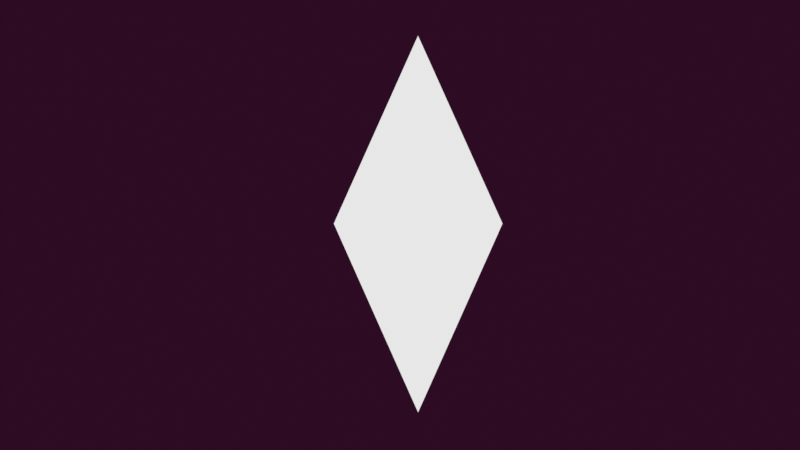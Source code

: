 # Source: CRYSTAL.blend  (saved by Blender 4.4.32; exported with 4.5.12 LTS)
import bpy
from mathutils import Matrix  # noqa: F401  (used for matrix-valued properties, if any)

bpy.ops.wm.read_factory_settings(use_empty=True)
scene = bpy.context.scene
scene.name = 'Scene'

# ---- collections
col_collection = bpy.data.collections.new('Collection'); scene.collection.children.link(col_collection)

# ---- materials (node trees are filled in below, after node groups)
mat_material = bpy.data.materials.new('Material')
mat_material.surface_render_method = 'BLENDED'
mat_material.blend_method = 'BLEND'
mat_material.alpha_threshold = 0.0
mat_material.roughness = 0.5
mat_material.line_color = (0.0, 0.0, 0.0, 1.0)
mat_black = bpy.data.materials.new('Black')

# ---- node groups
ng_shadows_and_highlights = bpy.data.node_groups.new('shadows and highlights', 'ShaderNodeTree')
_s = ng_shadows_and_highlights.interface.new_socket(name='Facing', in_out='OUTPUT', socket_type='NodeSocketFloat')
_N = ng_shadows_and_highlights.nodes; _L = ng_shadows_and_highlights.links
n0 = _N.new('NodeGroupOutput'); n0.name = 'Group Output'; n0.location = (545, 0)
n1 = _N.new('NodeGroupInput'); n1.name = 'Group Input'; n1.location = (-555, 0)
n2 = _N.new('ShaderNodeTexCoord'); n2.name = 'Texture Coordinate.001'; n2.location = (-355, 99)
n3 = _N.new('ShaderNodeLayerWeight'); n3.name = 'Layer Weight'; n3.location = (355, -123)
n4 = _N.new('ShaderNodeMapping'); n4.name = 'Mapping'; n4.location = (-70, 123)
n4.inputs[2].default_value = (0.0, -0.8412, 0.0)
_L.new(n4.outputs[0], n3.inputs[1])
_L.new(n2.outputs[1], n4.inputs[0])
_L.new(n3.outputs[1], n0.inputs[0])
n0.is_active_output = True
ng_random_smooth = bpy.data.node_groups.new('random smooth', 'ShaderNodeTree')
_s = ng_random_smooth.interface.new_socket(name='Color', in_out='OUTPUT', socket_type='NodeSocketColor')
_s.default_value = (0.8, 0.8, 0.8, 1.0)
_N = ng_random_smooth.nodes; _L = ng_random_smooth.links
n0 = _N.new('NodeGroupOutput'); n0.name = 'Group Output'; n0.location = (498, 0)
n1 = _N.new('NodeGroupInput'); n1.name = 'Group Input'; n1.location = (-408, 0)
n2 = _N.new('ShaderNodeTexNoise'); n2.name = 'Noise Texture'; n2.location = (-6, -18)
n2.inputs[3].default_value = 0.0
n3 = _N.new('ShaderNodeTexCoord'); n3.name = 'Texture Coordinate.003'; n3.location = (-208, -7)
n4 = _N.new('ShaderNodeValToRGB'); n4.name = 'Color Ramp.003'; n4.location = (208, 18)
while len(n4.color_ramp.elements) > 1: n4.color_ramp.elements.remove(n4.color_ramp.elements[-1])
n4.color_ramp.elements[0].position = 0.3955; n4.color_ramp.elements[0].color = (0.0, 0.0, 0.0, 1.0)
_e = n4.color_ramp.elements.new(1.0); _e.color = (0.546, 0.546, 0.546, 1.0)
_L.new(n2.outputs[1], n4.inputs[0])
_L.new(n3.outputs[3], n2.inputs[0])
_L.new(n4.outputs[0], n0.inputs[0])
n0.is_active_output = True
ng_nodegroup = bpy.data.node_groups.new('NodeGroup', 'ShaderNodeTree')
_s = ng_nodegroup.interface.new_socket(name='Color', in_out='OUTPUT', socket_type='NodeSocketColor')
_s.default_value = (0.8, 0.8, 0.8, 1.0)
_N = ng_nodegroup.nodes; _L = ng_nodegroup.links
n0 = _N.new('NodeGroupOutput'); n0.name = 'Group Output'; n0.location = (5352, -674)
n1 = _N.new('ShaderNodeTexCoord'); n1.name = 'Texture Coordinate'; n1.location = (30, -40)
n2 = _N.new('ShaderNodeSeparateXYZ'); n2.name = 'Separate XYZ'; n2.location = (252, -95)
n3 = _N.new('ShaderNodeValToRGB'); n3.name = 'Color Ramp'; n3.location = (436, -65)
n3.color_ramp.interpolation = 'B_SPLINE'
while len(n3.color_ramp.elements) > 1: n3.color_ramp.elements.remove(n3.color_ramp.elements[-1])
n3.color_ramp.elements[0].position = 0.3273; n3.color_ramp.elements[0].color = (0.377, 0.1396, 0.3853, 1.0)
_e = n3.color_ramp.elements.new(0.65); _e.color = (1.0, 0.7002, 0.9393, 1.0)
n4 = _N.new('NodeFrame'); n4.name = 'Frame'; n4.location = (-34, -502)
n4.label = 'gradient'
n4.width = 706
n5 = _N.new('ShaderNodeValToRGB'); n5.name = 'Color Ramp.001'; n5.location = (1674, 465)
n5.color_ramp.interpolation = 'B_SPLINE'
while len(n5.color_ramp.elements) > 1: n5.color_ramp.elements.remove(n5.color_ramp.elements[-1])
n5.color_ramp.elements[0].position = 0.1909; n5.color_ramp.elements[0].color = (0.377, 0.1396, 0.3853, 1.0)
_e = n5.color_ramp.elements.new(0.4864); _e.color = (1.0, 0.7002, 0.9393, 1.0)
n6 = _N.new('ShaderNodeTexCoord'); n6.name = 'Texture Coordinate.002'; n6.location = (729, 172)
n7 = _N.new('ShaderNodeTexVoronoi'); n7.name = 'Voronoi Texture'; n7.location = (1227, 155)
n7.feature = 'SMOOTH_F1'
n7.inputs[2].default_value = 1.5
n7.inputs[4].default_value = 0.5583
n8 = _N.new('ShaderNodeValToRGB'); n8.name = 'Color Ramp.002'; n8.location = (1476, 75)
n8.color_ramp.interpolation = 'B_SPLINE'
while len(n8.color_ramp.elements) > 1: n8.color_ramp.elements.remove(n8.color_ramp.elements[-1])
n8.color_ramp.elements[0].position = 0.0; n8.color_ramp.elements[0].color = (0.377, 0.1396, 0.3853, 1.0)
_e = n8.color_ramp.elements.new(1.0); _e.color = (1.0, 0.7002, 0.9393, 1.0)
n9 = _N.new('ShaderNodeMix'); n9.name = 'Mix'; n9.location = (2063, 180)
n9.data_type = 'RGBA'
n9.blend_type = 'SOFT_LIGHT'
n10 = _N.new('ShaderNodeTexCoord'); n10.name = 'Texture Coordinate.004'; n10.location = (30, -256)
n11 = _N.new('ShaderNodeTexVoronoi'); n11.name = 'Voronoi Texture.001'; n11.location = (896, -40)
n12 = _N.new('ShaderNodeTexVoronoi'); n12.name = 'Voronoi Texture.002'; n12.location = (894, -431)
n12.feature = 'SMOOTH_F1'
n12.inputs[6].default_value = 0.11
n13 = _N.new('ShaderNodeMath'); n13.name = 'Math'; n13.location = (1176, -160)
n13.operation = 'SUBTRACT'
n14 = _N.new('ShaderNodeValToRGB'); n14.name = 'Color Ramp.004'; n14.location = (1537, -100)
n14.color_ramp.interpolation = 'CONSTANT'
while len(n14.color_ramp.elements) > 1: n14.color_ramp.elements.remove(n14.color_ramp.elements[-1])
n14.color_ramp.elements[0].position = 0.0; n14.color_ramp.elements[0].color = (0.0, 0.0, 0.0, 1.0)
_e = n14.color_ramp.elements.new(0.02); _e.color = (1.0, 0.07183, 0.571, 1.0)
n15 = _N.new('ShaderNodeMath'); n15.name = 'Math.001'; n15.location = (1357, -182)
n15.operation = 'DIVIDE'
n15.inputs[1].default_value = 0.51
n16 = _N.new('ShaderNodeValue'); n16.name = 'Value'; n16.location = (610, -367)
n16.outputs[0].default_value = 0.3
n17 = _N.new('NodeReroute'); n17.name = 'Reroute'; n17.location = (420, -395)
n17.width = 10
n17.socket_idname = 'NodeSocketVector'
n18 = _N.new('ShaderNodeMapping'); n18.name = 'Mapping.001'; n18.location = (235, -234)
n18.inputs[1].default_value = (-3.6, 0.0, 0.0)
n19 = _N.new('ShaderNodeMix'); n19.name = 'Mix.001'; n19.location = (2613, -163)
n19.data_type = 'RGBA'
n19.blend_type = 'DODGE'
n19.inputs[0].default_value = 0.7583
n20 = _N.new('NodeFrame'); n20.name = 'Frame.001'; n20.location = (752, -367)
n20.label = 'cracks'
n20.width = 1807
n21 = _N.new('ShaderNodeMix'); n21.name = 'Mix.002'; n21.location = (812, -40)
n21.data_type = 'RGBA'
n21.inputs[7].default_value = (0.4346, 0.0, 0.5662, 1.0)
n22 = _N.new('ShaderNodeTexCoord'); n22.name = 'Texture Coordinate.005'; n22.location = (30, -155)
n23 = _N.new('ShaderNodeSeparateXYZ'); n23.name = 'Separate XYZ.001'; n23.location = (390, -208)
n24 = _N.new('ShaderNodeMapping'); n24.name = 'Mapping.002'; n24.location = (210, -268)
n24.inputs[1].default_value = (0.0, 0.0, -1.1)
n24.inputs[2].default_value = (0.0, 3.595, 0.0)
n25 = _N.new('ShaderNodeMath'); n25.name = 'Math.002'; n25.location = (570, -171)
n25.operation = 'MULTIPLY'
n25.inputs[1].default_value = 7.7
n26 = _N.new('NodeFrame'); n26.name = 'Frame.002'; n26.location = (2612, -562)
n26.label = 'ambient color'
n26.width = 982
n27 = _N.new('ShaderNodeTexCoord'); n27.name = 'Texture Coordinate.006'; n27.location = (30, -120)
n28 = _N.new('ShaderNodeSeparateXYZ'); n28.name = 'Separate XYZ.002'; n28.location = (390, -162)
n29 = _N.new('ShaderNodeValToRGB'); n29.name = 'Color Ramp.005'; n29.location = (597, -120)
n29.color_ramp.interpolation = 'CONSTANT'
while len(n29.color_ramp.elements) > 1: n29.color_ramp.elements.remove(n29.color_ramp.elements[-1])
n29.color_ramp.elements[0].position = 0.0; n29.color_ramp.elements[0].color = (0.0, 0.0, 0.0, 1.0)
_e = n29.color_ramp.elements.new(0.1409); _e.color = (1.0, 1.0, 1.0, 1.0)
_e = n29.color_ramp.elements.new(0.275); _e.color = (0.0, 0.0, 0.0, 1.0)
_e = n29.color_ramp.elements.new(0.3636); _e.color = (1.0, 1.0, 1.0, 1.0)
_e = n29.color_ramp.elements.new(0.4182); _e.color = (0.0, 0.0, 0.0, 1.0)
n30 = _N.new('ShaderNodeMapping'); n30.name = 'Mapping.003'; n30.location = (210, -246)
n30.inputs[2].default_value = (0.0, -0.2845, 0.0)
n30.inputs[3].default_value = (7.96, 7.96, 7.96)
n31 = _N.new('ShaderNodeValToRGB'); n31.name = 'Color Ramp.006'; n31.location = (965, -40)
while len(n31.color_ramp.elements) > 1: n31.color_ramp.elements.remove(n31.color_ramp.elements[-1])
n31.color_ramp.elements[0].position = 0.0; n31.color_ramp.elements[0].color = (0.0, 0.0, 0.0, 1.0)
_e = n31.color_ramp.elements.new(1.0); _e.color = (1.0, 0.3171, 0.8865, 1.0)
n32 = _N.new('ShaderNodeMix'); n32.name = 'Mix.003'; n32.location = (3729, -834)
n32.data_type = 'RGBA'
n32.blend_type = 'ADD'
n32.inputs[0].default_value = 0.825
n33 = _N.new('NodeFrame'); n33.name = 'Frame.003'; n33.location = (2177, -1240)
n33.label = 'reflections'
n33.width = 1235
n34 = _N.new('ShaderNodeEmission'); n34.name = 'Emission'; n34.location = (4660, -810)
n35 = _N.new('ShaderNodeBsdfTransparent'); n35.name = 'Transparent BSDF'; n35.location = (4526, -376)
n36 = _N.new('ShaderNodeMixShader'); n36.name = 'Mix Shader'; n36.location = (5131, -737)
n37 = _N.new('ShaderNodeGroup'); n37.name = 'Group'; n37.location = (962, 501)
n37.width = 298
n37.node_tree = ng_shadows_and_highlights
n38 = _N.new('ShaderNodeGroup'); n38.name = 'Group.001'; n38.location = (4536, -172)
n38.node_tree = ng_shadows_and_highlights
n39 = _N.new('ShaderNodeValToRGB'); n39.name = 'Color Ramp.007'; n39.location = (4763, -198)
while len(n39.color_ramp.elements) > 1: n39.color_ramp.elements.remove(n39.color_ramp.elements[-1])
n39.color_ramp.elements[0].position = 0.0; n39.color_ramp.elements[0].color = (0.4726, 0.4726, 0.4726, 1.0)
_e = n39.color_ramp.elements.new(0.1364); _e.color = (1.0, 1.0, 1.0, 1.0)
n40 = _N.new('ShaderNodeTexCoord'); n40.name = 'Texture Coordinate.001'; n40.location = (3842, -171)
n41 = _N.new('ShaderNodeTexVoronoi'); n41.name = 'Voronoi Texture.003'; n41.location = (4075, -152)
n41.feature = 'SMOOTH_F1'
n41.inputs[2].default_value = 1.2
n42 = _N.new('ShaderNodeValToRGB'); n42.name = 'Color Ramp.008'; n42.location = (4251, -198)
n42.color_ramp.interpolation = 'EASE'
while len(n42.color_ramp.elements) > 1: n42.color_ramp.elements.remove(n42.color_ramp.elements[-1])
n42.color_ramp.elements[0].position = 0.2727; n42.color_ramp.elements[0].color = (1.0, 0.0423, 0.5476, 1.0)
_e = n42.color_ramp.elements.new(1.0); _e.color = (1.0, 0.1908, 0.7859, 1.0)
n43 = _N.new('ShaderNodeGroup'); n43.name = 'Group.002'; n43.location = (693, -140)
n43.node_tree = ng_random_smooth
n44 = _N.new('ShaderNodeGroup'); n44.name = 'Group.003'; n44.location = (3620, -391)
n44.node_tree = ng_random_smooth
n1.parent = n4
n2.parent = n4
n3.parent = n4
n10.parent = n20
n11.parent = n20
n12.parent = n20
n13.parent = n20
n14.parent = n20
n15.parent = n20
n16.parent = n20
n17.parent = n20
n18.parent = n20
n21.parent = n26
n22.parent = n26
n23.parent = n26
n24.parent = n26
n25.parent = n26
n27.parent = n33
n28.parent = n33
n29.parent = n33
n30.parent = n33
n31.parent = n33
_L.new(n2.outputs[2], n3.inputs[0])
_L.new(n1.outputs[0], n2.inputs[0])
_L.new(n37.outputs[0], n5.inputs[0])
_L.new(n6.outputs[3], n7.inputs[0])
_L.new(n7.outputs[1], n8.inputs[0])
_L.new(n43.outputs[0], n7.inputs[6])
_L.new(n5.outputs[0], n9.inputs[6])
_L.new(n8.outputs[0], n9.inputs[7])
_L.new(n17.outputs[0], n11.inputs[0])
_L.new(n17.outputs[0], n12.inputs[0])
_L.new(n12.outputs[0], n13.inputs[1])
_L.new(n11.outputs[0], n13.inputs[0])
_L.new(n15.outputs[0], n14.inputs[0])
_L.new(n13.outputs[0], n15.inputs[0])
_L.new(n16.outputs[0], n11.inputs[2])
_L.new(n16.outputs[0], n12.inputs[2])
_L.new(n18.outputs[0], n17.inputs[0])
_L.new(n10.outputs[3], n18.inputs[0])
_L.new(n9.outputs[2], n19.inputs[6])
_L.new(n14.outputs[0], n19.inputs[7])
_L.new(n19.outputs[2], n21.inputs[6])
_L.new(n24.outputs[0], n23.inputs[0])
_L.new(n22.outputs[6], n24.inputs[0])
_L.new(n23.outputs[2], n25.inputs[0])
_L.new(n25.outputs[0], n21.inputs[0])
_L.new(n30.outputs[0], n28.inputs[0])
_L.new(n28.outputs[2], n29.inputs[0])
_L.new(n27.outputs[6], n30.inputs[0])
_L.new(n29.outputs[0], n31.inputs[0])
_L.new(n21.outputs[2], n32.inputs[6])
_L.new(n31.outputs[0], n32.inputs[7])
_L.new(n32.outputs[2], n34.inputs[0])
_L.new(n35.outputs[0], n36.inputs[1])
_L.new(n34.outputs[0], n36.inputs[2])
_L.new(n39.outputs[0], n36.inputs[0])
_L.new(n38.outputs[0], n39.inputs[0])
_L.new(n41.outputs[1], n42.inputs[0])
_L.new(n40.outputs[3], n41.inputs[0])
_L.new(n44.outputs[0], n41.inputs[6])
_L.new(n42.outputs[0], n35.inputs[0])
_L.new(n36.outputs[0], n0.inputs[0])
n0.is_active_output = True

# ---- material node trees
mat_material.use_nodes = True; mat_material.node_tree.nodes.clear()
_N = mat_material.node_tree.nodes; _L = mat_material.node_tree.links
n0 = _N.new('ShaderNodeOutputMaterial'); n0.name = 'Material Output'; n0.location = (442, 298)
n1 = _N.new('ShaderNodeGroup'); n1.name = 'Group'; n1.location = (-144, 278)
n1.node_tree = ng_nodegroup
_L.new(n1.outputs[0], n0.inputs[0])
n0.is_active_output = True

# ---- world
world_world = bpy.data.worlds.new('World'); scene.world = world_world
world_world.use_nodes = True; world_world.node_tree.nodes.clear()
_N = world_world.node_tree.nodes; _L = world_world.node_tree.links
n0 = _N.new('ShaderNodeOutputWorld'); n0.name = 'World Output'; n0.location = (300, 300)
n1 = _N.new('ShaderNodeBackground'); n1.name = 'Background'; n1.location = (10, 300)
n1.inputs[0].default_value = (0.02645, 0.003388, 0.01629, 1.0)
_L.new(n1.outputs[0], n0.inputs[0])
n0.is_active_output = True
world_world.color = (0.05088, 0.05088, 0.05088)
world_world.sun_shadow_jitter_overblur = 0.0

# ---- cameras
cam_camera = bpy.data.cameras.new('Camera')
cam_camera.clip_end = 100.0
cam_camera.ortho_scale = 7.314

# ---- lights
light_light = bpy.data.lights.new('Light', 'POINT')
light_light.energy = 1000.0
light_light.shadow_soft_size = 0.1

# ---- meshes
me_cube = bpy.data.meshes.new('Cube')
me_cube.from_pydata([(0.4477, 0.4199, 0.4477), (1.0, 0.4199, -1.0), (0.4477, -0.4199, 0.4477), (1.0, -0.4199, -1.0), (-1.0, 0.4199, 1.0), (-0.4477, 0.4199, -0.4477), (-1.0, -0.4199, 1.0), (-0.4477, -0.4199, -0.4477), (0.2762, 0.4199, -0.7238), (-0.2762, -0.4199, 0.7238), (0.2762, -0.4199, -0.7238), (-0.2762, 0.4199, 0.7238), (-0.836, 0.0, -0.836), (0.836, 0.0, 0.836), (-1.867, 0.0, 1.867), (1.867, 0.0, -1.867), (0.5157, 0.0, -1.352), (-0.5157, 0.0, 1.352)], [], [(17, 14, 6, 9), (10, 9, 6, 7), (12, 14, 4, 5), (16, 15, 3, 10), (15, 13, 2, 3), (8, 11, 0, 1), (5, 4, 11, 8), (12, 16, 10, 7), (3, 2, 9, 10), (13, 17, 9, 2), (0, 11, 17, 13), (5, 8, 16, 12), (1, 0, 13, 15), (8, 1, 15, 16), (7, 6, 14, 12), (11, 4, 14, 17)])
_uv = me_cube.uv_layers.new(name='UVMap')
_uv.uv.foreach_set('vector', [0.75, 0.625, 0.875, 0.625, 0.875, 0.75, 0.75, 0.75, 0.375, 0.875, 0.625, 0.875, 0.625, 1.0, 0.375, 1.0, 0.375, 0.125, 0.625, 0.125, 0.625, 0.25, 0.375, 0.25, 0.25, 0.625, 0.375, 0.625, 0.375, 0.75, 0.25, 0.75, 0.375, 0.625, 0.625, 0.625, 0.625, 0.75, 0.375, 0.75, 0.375, 0.375, 0.625, 0.375, 0.625, 0.5, 0.375, 0.5, 0.375, 0.25, 0.625, 0.25, 0.625, 0.375, 0.375, 0.375, 0.125, 0.625, 0.25, 0.625, 0.25, 0.75, 0.125, 0.75, 0.375, 0.75, 0.625, 0.75, 0.625, 0.875, 0.375, 0.875, 0.625, 0.625, 0.75, 0.625, 0.75, 0.75, 0.625, 0.75, 0.625, 0.5, 0.75, 0.5, 0.75, 0.625, 0.625, 0.625, 0.125, 0.5, 0.25, 0.5, 0.25, 0.625, 0.125, 0.625, 0.375, 0.5, 0.625, 0.5, 0.625, 0.625, 0.375, 0.625, 0.25, 0.5, 0.375, 0.5, 0.375, 0.625, 0.25, 0.625, 0.375, 0.0, 0.625, 0.0, 0.625, 0.125, 0.375, 0.125, 0.75, 0.5, 0.875, 0.5, 0.875, 0.625, 0.75, 0.625])
me_cube.materials.append(mat_material)
me_cube.use_mirror_vertex_groups = False
me_cube.update()

# ---- objects
ob_cube = bpy.data.objects.new('Cube', me_cube)
ob_light = bpy.data.objects.new('Light', light_light)
ob_camera = bpy.data.objects.new('Camera', cam_camera)
ob_lineart = bpy.data.objects.new('LineArt', None)
ob_empty = bpy.data.objects.new('Empty', None)

# ---- transforms, parenting, visibility, modifiers, constraints
ob_cube.location = (0.0, 0.0, 0.0)
ob_cube.rotation_euler = (0.0, 0.7854, 0.0)
ob_cube.lock_rotations_4d = False
ob_cube.empty_display_type = 'ARROWS'
ob_cube.lineart.crease_threshold = 0.0
ob_light.location = (4.076, 1.005, 5.904)
ob_light.rotation_euler = (0.6503, 0.05522, 1.866)
ob_light.lock_rotations_4d = False
ob_light.empty_display_type = 'ARROWS'
ob_light.color = (0.0, 0.0, 0.0, 0.0)
ob_light.lineart.crease_threshold = 0.0
ob_camera.location = (0.04384, -15.57, -0.2252)
ob_camera.rotation_euler = (1.584, 1.403e-07, 0.01906)
ob_camera.lock_rotations_4d = False
ob_camera.empty_display_type = 'ARROWS'
ob_camera.color = (0.0, 0.0, 0.0, 0.0)
ob_camera.display_type = 'WIRE'
ob_camera.lineart.crease_threshold = 0.0
ob_lineart.location = (0.0, 0.0, 0.0)
ob_lineart.empty_image_offset = (0.0, 0.0)
ob_lineart.show_in_front = True
_m = ob_lineart.modifiers.new('Lineart', 'LINEART')
_m.show_render = True
_m.crease_threshold = 2.845
_m.source_type = 'OBJECT'
_m.source_object = ob_cube
_m.use_contour = True
_m.use_loose = True
_m.use_crease = True
_m.use_edge_mark = True
_m.use_intersection = True
_m.target_layer = 'Layer'
_m.target_material = mat_black
_m.thickness = 51
_m.radius = 0.0255
_m = ob_lineart.modifiers.new('Tint', 'GREASE_PENCIL_TINT')
_m.show_render = True
_m.custom_curve.use_clip = True
_m.custom_curve.clip_max_x = 1.0
_m.custom_curve.clip_max_y = 1.0
_m.custom_curve.extend = 'EXTRAPOLATED'
_m.custom_curve.white_level = (1.0, 1.0, 1.0)
_m.factor = 1.0
_m.tint_mode = 'GRADIENT'
_m.object = ob_empty
_m.radius = 2.601
_m = ob_lineart.modifiers.new('Simplify', 'GREASE_PENCIL_SIMPLIFY')
_m.show_render = True
_m.length = 0.03
_m = ob_lineart.modifiers.new('Dot Dash', 'GREASE_PENCIL_DASH')
_m.show_render = True
_m = ob_lineart.modifiers.new('Noise', 'GREASE_PENCIL_NOISE')
_m.show_render = True
_m.custom_curve.use_clip = True
_m.custom_curve.clip_max_x = 1.0
_m.custom_curve.clip_max_y = 1.0
_m.custom_curve.extend = 'EXTRAPOLATED'
_m.custom_curve.white_level = (1.0, 1.0, 1.0)
_m.factor = 0.05102
_m.noise_scale = 0.006803
_m = ob_lineart.modifiers.new('Envelope', 'GREASE_PENCIL_ENVELOPE')
_m.show_render = True
_m.spread = 2
ob_empty.location = (-1.204, -0.232, 1.798)

# ---- collection membership
col_collection.objects.link(ob_cube)
col_collection.objects.link(ob_light)
col_collection.objects.link(ob_camera)
col_collection.objects.link(ob_lineart)
col_collection.objects.link(ob_empty)

# ---- scene / render settings (as saved in the file)
scene.camera = ob_camera
scene.frame_start = 1; scene.frame_end = 250; scene.frame_set(4)
scene.render.engine = 'BLENDER_EEVEE_NEXT'
scene.view_settings.view_transform = 'Standard'
bpy.context.view_layer.update()
